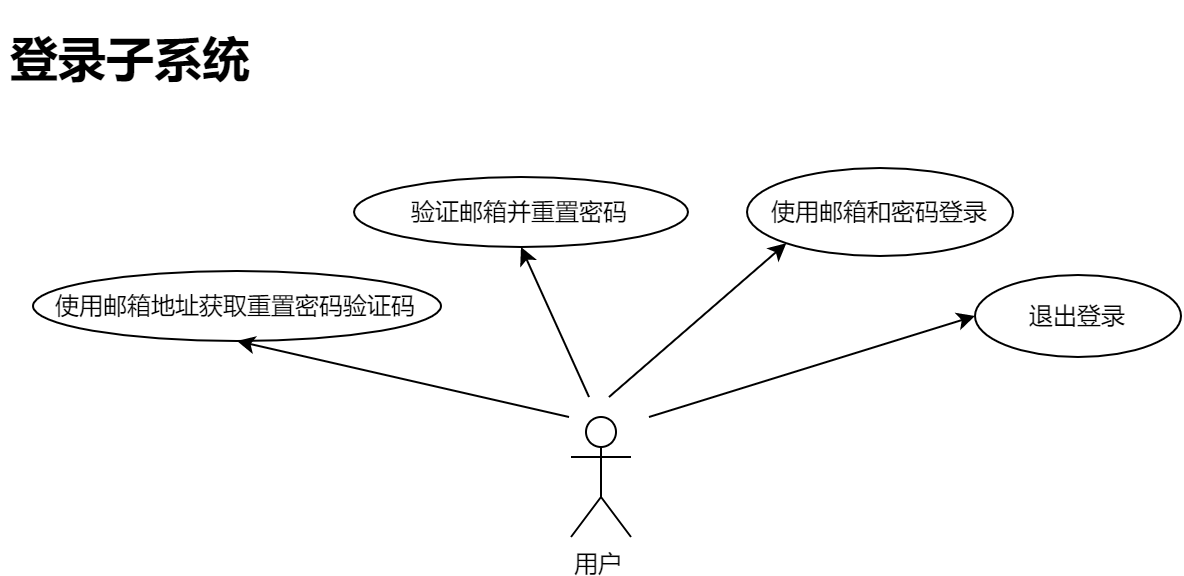

The diagram above was exported from draw.io. Its source (the exported page's mxGraphModel, read from the mxfile embedded in the PNG):
<mxGraphModel dx="2547" dy="1022" grid="1" gridSize="10" guides="1" tooltips="1" connect="1" arrows="1" fold="1" page="1" pageScale="1" pageWidth="827" pageHeight="1169" background="none" math="0" shadow="0">
  <root>
    <mxCell id="0" />
    <mxCell id="1" parent="0" />
    <mxCell id="2" style="rounded=0;orthogonalLoop=1;jettySize=auto;html=1;entryX=0;entryY=1;entryDx=0;entryDy=0;endArrow=classic;endFill=1;" edge="1" target="4" parent="1">
      <mxGeometry relative="1" as="geometry">
        <mxPoint x="-499.9999999999998" y="450" as="sourcePoint" />
      </mxGeometry>
    </mxCell>
    <mxCell id="3" value="用户" style="shape=umlActor;verticalLabelPosition=bottom;labelBackgroundColor=#ffffff;verticalAlign=top;html=1;outlineConnect=0;" vertex="1" parent="1">
      <mxGeometry x="-519" y="460" width="30" height="60" as="geometry" />
    </mxCell>
    <mxCell id="4" value="使用邮箱和密码登录" style="ellipse;whiteSpace=wrap;html=1;" vertex="1" parent="1">
      <mxGeometry x="-431" y="335.5" width="133" height="44" as="geometry" />
    </mxCell>
    <mxCell id="5" value="使用邮箱地址获取重置密码验证码" style="ellipse;whiteSpace=wrap;html=1;" vertex="1" parent="1">
      <mxGeometry x="-788" y="387" width="204" height="35" as="geometry" />
    </mxCell>
    <mxCell id="6" style="rounded=0;orthogonalLoop=1;jettySize=auto;html=1;entryX=0.5;entryY=1;entryDx=0;entryDy=0;endArrow=classic;endFill=1;" edge="1" target="5" parent="1">
      <mxGeometry relative="1" as="geometry">
        <mxPoint x="-519.9999999999998" y="460" as="sourcePoint" />
        <mxPoint x="-548.742188658947" y="349.79845443057116" as="targetPoint" />
      </mxGeometry>
    </mxCell>
    <mxCell id="7" value="验证邮箱并重置密码" style="ellipse;whiteSpace=wrap;html=1;" vertex="1" parent="1">
      <mxGeometry x="-627.5" y="340" width="167" height="35" as="geometry" />
    </mxCell>
    <mxCell id="8" style="rounded=0;orthogonalLoop=1;jettySize=auto;html=1;entryX=0.5;entryY=1;entryDx=0;entryDy=0;endArrow=classic;endFill=1;" edge="1" target="7" parent="1">
      <mxGeometry relative="1" as="geometry">
        <mxPoint x="-509.9999999999998" y="450" as="sourcePoint" />
        <mxPoint x="-384.0880980950126" y="404.366990009848" as="targetPoint" />
      </mxGeometry>
    </mxCell>
    <mxCell id="9" value="&lt;h1&gt;登录子系统&lt;/h1&gt;" style="text;html=1;strokeColor=none;fillColor=none;spacing=5;spacingTop=-20;whiteSpace=wrap;overflow=hidden;rounded=0;" vertex="1" parent="1">
      <mxGeometry x="-804" y="261.5" width="190" height="46" as="geometry" />
    </mxCell>
    <mxCell id="10" value="退出登录" style="ellipse;whiteSpace=wrap;html=1;" vertex="1" parent="1">
      <mxGeometry x="-317" y="389" width="103" height="41" as="geometry" />
    </mxCell>
    <mxCell id="11" style="rounded=0;orthogonalLoop=1;jettySize=auto;html=1;entryX=0;entryY=0.5;entryDx=0;entryDy=0;endArrow=classic;endFill=1;" edge="1" target="10" parent="1">
      <mxGeometry relative="1" as="geometry">
        <mxPoint x="-480" y="460" as="sourcePoint" />
        <mxPoint x="-401.51491312089934" y="383.05889211195233" as="targetPoint" />
      </mxGeometry>
    </mxCell>
  </root>
</mxGraphModel>